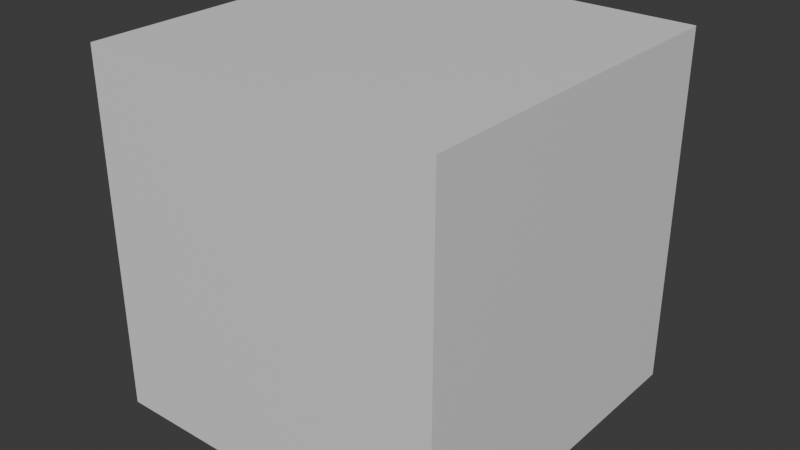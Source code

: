# Source: Tension_map_With_Baker.blend  (saved by Blender 4.1.23; exported with 4.5.12 LTS)
import bpy
from mathutils import Matrix  # noqa: F401  (used for matrix-valued properties, if any)

bpy.ops.wm.read_factory_settings(use_empty=True)
scene = bpy.context.scene
scene.name = 'Scene'

# ---- collections
col_collection = bpy.data.collections.new('Collection'); scene.collection.children.link(col_collection)

# ---- materials (node trees are filled in below, after node groups)
mat_material = bpy.data.materials.new('Material')
mat_material.alpha_threshold = 0.0
mat_material.use_transparent_shadow = False
mat_material.roughness = 0.5
mat_material.line_color = (0.0, 0.0, 0.0, 1.0)

# ---- node groups
ng_tension_map = bpy.data.node_groups.new('Tension Map', 'GeometryNodeTree')
_s = ng_tension_map.interface.new_socket(name='Geometry', in_out='OUTPUT', socket_type='NodeSocketGeometry')
_s = ng_tension_map.interface.new_socket(name='Tension Map', in_out='OUTPUT', socket_type='NodeSocketColor')
_s.default_value = (0.0, 0.0, 0.0, 0.0)
_s.default_attribute_name = 'Tension Map'
_s = ng_tension_map.interface.new_socket(name='Compress Map', in_out='OUTPUT', socket_type='NodeSocketFloat')
_s.default_attribute_name = 'Compress Map'
_s = ng_tension_map.interface.new_socket(name='Stretch Map', in_out='OUTPUT', socket_type='NodeSocketFloat')
_s.default_attribute_name = 'Stretch Map'
_s = ng_tension_map.interface.new_socket(name='Geometry', in_out='INPUT', socket_type='NodeSocketGeometry')
_s = ng_tension_map.interface.new_socket(name='falloff', in_out='INPUT', socket_type='NodeSocketFloat')
_s.default_value = 1.0
_s.min_value = -1e+04
_s.max_value = 1e+04
_s = ng_tension_map.interface.new_socket(name='Stretch Area', in_out='INPUT', socket_type='NodeSocketFloat')
_s.default_value = 1.0
_s.min_value = -1e+04
_s.max_value = 1e+04
_s = ng_tension_map.interface.new_socket(name='Compress Area', in_out='INPUT', socket_type='NodeSocketFloat')
_s.default_value = 1.0
_s.min_value = 0.0
_s.max_value = 1e+04
_s = ng_tension_map.interface.new_socket(name='Wieight Limit', in_out='INPUT', socket_type='NodeSocketFloat')
_s.default_value = 1.0
_s.description = 'Attach weight paint to limit'
_s = ng_tension_map.interface.new_socket(name='Rest pose bake', in_out='INPUT', socket_type='NodeSocketGeometry')
ng_tension_map.is_modifier = True
_N = ng_tension_map.nodes; _L = ng_tension_map.links
n0 = _N.new('GeometryNodeInputIndex'); n0.name = 'Index'; n0.location = (75, -553)
n1 = _N.new('GeometryNodeInputMeshEdgeVertices'); n1.name = 'Edge Vertices'; n1.location = (-557, -164)
n2 = _N.new('ShaderNodeVectorMath'); n2.name = 'Vector Math'; n2.location = (-338, -171)
n2.operation = 'DISTANCE'
n3 = _N.new('NodeReroute'); n3.name = 'Reroute.003'; n3.location = (2306, 105)
n3.width = 16
n3.socket_idname = 'NodeSocketGeometry'
n4 = _N.new('NodeReroute'); n4.name = 'Reroute.002'; n4.location = (1118, 93)
n4.width = 16
n4.socket_idname = 'NodeSocketGeometry'
n5 = _N.new('NodeGroupOutput'); n5.name = 'Group Output'; n5.location = (3088, -88)
n6 = _N.new('NodeGroupInput'); n6.name = 'Group Input'; n6.location = (-393, 57)
n7 = _N.new('FunctionNodeSeparateColor'); n7.name = 'Separate RGB'; n7.location = (2852, -182)
n8 = _N.new('NodeReroute'); n8.name = 'Reroute.004'; n8.location = (2760, -157)
n8.width = 16
n9 = _N.new('NodeReroute'); n9.name = 'Reroute'; n9.location = (-83, -208)
n9.width = 16
n9.socket_idname = 'NodeSocketFloat'
n10 = _N.new('ShaderNodeMix'); n10.name = 'Mix.003'; n10.location = (2532, -112)
n10.data_type = 'RGBA'
n10.inputs[6].default_value = (0.0, 0.0, 0.0, 1.0)
n11 = _N.new('NodeGroupInput'); n11.name = 'Group Input.002'; n11.location = (-298, -360)
n12 = _N.new('GeometryNodeCaptureAttribute'); n12.name = 'Capture Attribute.001'; n12.location = (53, -337)
n12.capture_items.clear()
n12.domain = 'EDGE'
n13 = _N.new('ShaderNodeMix'); n13.name = 'Mix.002'; n13.location = (2270, -110)
n13.data_type = 'RGBA'
n13.blend_type = 'ADD'
n13.clamp_result = True
n13.inputs[0].default_value = 1.0
n14 = _N.new('ShaderNodeMix'); n14.name = 'Mix'; n14.location = (2023, -51)
n14.data_type = 'RGBA'
n14.inputs[6].default_value = (0.0, 1.0, 0.0, 1.0)
n14.inputs[7].default_value = (0.0, 0.0, 0.0, 1.0)
n15 = _N.new('ShaderNodeMath'); n15.name = 'Math.002'; n15.location = (713, -151)
n15.operation = 'DIVIDE'
n16 = _N.new('NodeReroute'); n16.name = 'Reroute.001'; n16.location = (914, -223)
n16.width = 16
n16.socket_idname = 'NodeSocketFloat'
n17 = _N.new('NodeReroute'); n17.name = 'Reroute.005'; n17.location = (1172, -435)
n17.width = 16
n17.socket_idname = 'NodeSocketFloat'
n18 = _N.new('ShaderNodeMix'); n18.name = 'Mix.001'; n18.location = (2026, -331)
n18.data_type = 'RGBA'
n18.inputs[6].default_value = (1.0, 0.0, 0.0, 1.0)
n18.inputs[7].default_value = (0.0, 0.0, 0.0, 1.0)
n19 = _N.new('ShaderNodeMath'); n19.name = 'Math.007'; n19.location = (1348, -546)
n19.operation = 'SMOOTH_MAX'
n19.inputs[1].default_value = 1.0
n19.inputs[2].default_value = 1.0
n20 = _N.new('NodeReroute'); n20.name = 'Reroute.006'; n20.location = (1728, -229)
n20.width = 16
n20.socket_idname = 'NodeSocketFloat'
n21 = _N.new('GeometryNodeCaptureAttribute'); n21.name = 'Capture Attribute'; n21.location = (299, 26)
n21.capture_items.clear()
n21.domain = 'EDGE'
n22 = _N.new('ShaderNodeMapRange'); n22.name = 'Map Range'; n22.location = (1805, -55)
n22.interpolation_type = 'SMOOTHSTEP'
n23 = _N.new('ShaderNodeMapRange'); n23.name = 'Map Range.001'; n23.location = (1750, -333)
n23.interpolation_type = 'SMOOTHSTEP'
n24 = _N.new('NodeGroupInput'); n24.name = 'Group Input.001'; n24.location = (292, -643)
n25 = _N.new('ShaderNodeMath'); n25.name = 'Math.006'; n25.location = (1156, -622)
n25.operation = 'DIVIDE'
n25.inputs[0].default_value = 1.0
n25.inputs[2].default_value = 0.1
n26 = _N.new('ShaderNodeMath'); n26.name = 'Math'; n26.location = (1280, -27)
n26.operation = 'SMOOTH_MIN'
n26.inputs[1].default_value = 1.0
n26.inputs[2].default_value = 1.0
n27 = _N.new('ShaderNodeMath'); n27.name = 'Math.005'; n27.location = (941, -437)
n27.operation = 'MULTIPLY_ADD'
n27.inputs[1].default_value = -1.0
n27.inputs[2].default_value = 1.0
n28 = _N.new('ShaderNodeMath'); n28.name = 'Math.008'; n28.location = (931, -721)
n28.operation = 'MAXIMUM'
n28.inputs[1].default_value = 0.001
n28.inputs[2].default_value = 0.1
n29 = _N.new('NodeGroupInput'); n29.name = 'Group Input.003'; n29.location = (2272, -392)
n30 = _N.new('GeometryNodeSampleIndex'); n30.name = 'Sample Index'; n30.location = (403, -291)
n30.clamp = True
_L.new(n6.outputs[0], n21.inputs[0])
_L.new(n1.outputs[2], n2.inputs[0])
_L.new(n1.outputs[3], n2.inputs[1])
_L.new(n9.outputs[0], n21.inputs[1])
_L.new(n9.outputs[0], n12.inputs[1])
_L.new(n2.outputs[1], n9.inputs[0])
_L.new(n3.outputs[0], n5.inputs[0])
_L.new(n12.outputs[0], n30.inputs[0])
_L.new(n12.outputs[1], n30.inputs[1])
_L.new(n21.outputs[0], n4.inputs[0])
_L.new(n4.outputs[0], n3.inputs[0])
_L.new(n0.outputs[0], n30.inputs[2])
_L.new(n8.outputs[0], n7.inputs[0])
_L.new(n7.outputs[1], n5.inputs[3])
_L.new(n10.outputs[2], n8.inputs[0])
_L.new(n7.outputs[0], n5.inputs[2])
_L.new(n8.outputs[0], n5.inputs[1])
_L.new(n30.outputs[0], n15.inputs[0])
_L.new(n14.outputs[2], n13.inputs[6])
_L.new(n13.outputs[2], n10.inputs[7])
_L.new(n21.outputs[1], n15.inputs[1])
_L.new(n15.outputs[0], n16.inputs[0])
_L.new(n16.outputs[0], n22.inputs[0])
_L.new(n16.outputs[0], n23.inputs[0])
_L.new(n27.outputs[0], n17.inputs[0])
_L.new(n29.outputs[4], n10.inputs[0])
_L.new(n24.outputs[2], n26.inputs[0])
_L.new(n26.outputs[0], n22.inputs[1])
_L.new(n25.outputs[0], n19.inputs[0])
_L.new(n28.outputs[0], n25.inputs[1])
_L.new(n19.outputs[0], n23.inputs[1])
_L.new(n17.outputs[0], n23.inputs[3])
_L.new(n18.outputs[2], n13.inputs[7])
_L.new(n17.outputs[0], n20.inputs[0])
_L.new(n20.outputs[0], n22.inputs[3])
_L.new(n24.outputs[1], n27.inputs[0])
_L.new(n22.outputs[0], n14.inputs[0])
_L.new(n23.outputs[0], n18.inputs[0])
_L.new(n24.outputs[3], n28.inputs[0])
_L.new(n11.outputs[5], n12.inputs[0])
n5.is_active_output = True
ng_geometry_nodes = bpy.data.node_groups.new('Geometry Nodes', 'GeometryNodeTree')
_s = ng_geometry_nodes.interface.new_socket(name='Geometry', in_out='OUTPUT', socket_type='NodeSocketGeometry')
_s = ng_geometry_nodes.interface.new_socket(name='Geometry', in_out='INPUT', socket_type='NodeSocketGeometry')
ng_geometry_nodes.is_modifier = True
_N = ng_geometry_nodes.nodes; _L = ng_geometry_nodes.links
n0 = _N.new('NodeGroupInput'); n0.name = 'Group Input'; n0.location = (-340, 0)
n1 = _N.new('NodeGroupOutput'); n1.name = 'Group Output'; n1.location = (200, 0)
n2 = _N.new('GeometryNodeGroup'); n2.name = 'Group'; n2.location = (-95, 60)
n2.width = 179
n2.node_tree = ng_tension_map
n2.inputs[1].default_value = 1.0
n2.inputs[2].default_value = 1.0
n2.inputs[3].default_value = 1.0
n2.inputs[4].default_value = 1.0
_L.new(n2.outputs[0], n1.inputs[0])
_L.new(n0.outputs[0], n2.inputs[0])
n1.is_active_output = True

# ---- material node trees
mat_material.use_nodes = True; mat_material.node_tree.nodes.clear()
_N = mat_material.node_tree.nodes; _L = mat_material.node_tree.links
n0 = _N.new('ShaderNodeOutputMaterial'); n0.name = 'Material Output'; n0.location = (300, 300)
n1 = _N.new('ShaderNodeBsdfPrincipled'); n1.name = 'Principled BSDF'; n1.location = (10, 300)
n1.inputs[3].default_value = 1.45
_L.new(n1.outputs[0], n0.inputs[0])
n0.is_active_output = True

# ---- world
world_world = bpy.data.worlds.new('World'); scene.world = world_world
world_world.use_nodes = True; world_world.node_tree.nodes.clear()
_N = world_world.node_tree.nodes; _L = world_world.node_tree.links
n0 = _N.new('ShaderNodeOutputWorld'); n0.name = 'World Output'; n0.location = (300, 300)
n1 = _N.new('ShaderNodeBackground'); n1.name = 'Background'; n1.location = (10, 300)
n1.inputs[0].default_value = (0.05088, 0.05088, 0.05088, 1.0)
_L.new(n1.outputs[0], n0.inputs[0])
n0.is_active_output = True
world_world.color = (0.05088, 0.05088, 0.05088)
world_world.use_sun_shadow = False
world_world.sun_shadow_jitter_overblur = 0.0

# ---- meshes
me_cube = bpy.data.meshes.new('Cube')
me_cube.from_pydata([(1.0, 1.0, 1.0), (1.0, 1.0, -1.0), (1.0, -1.0, 1.0), (1.0, -1.0, -1.0), (-1.0, 1.0, 1.0), (-1.0, 1.0, -1.0), (-1.0, -1.0, 1.0), (-1.0, -1.0, -1.0)], [], [(0, 4, 6, 2), (3, 2, 6, 7), (7, 6, 4, 5), (5, 1, 3, 7), (1, 0, 2, 3), (5, 4, 0, 1)])
_uv = me_cube.uv_layers.new(name='UVMap')
_uv.uv.foreach_set('vector', [0.625, 0.5, 0.875, 0.5, 0.875, 0.75, 0.625, 0.75, 0.375, 0.75, 0.625, 0.75, 0.625, 1.0, 0.375, 1.0, 0.375, 0.0, 0.625, 0.0, 0.625, 0.25, 0.375, 0.25, 0.125, 0.5, 0.375, 0.5, 0.375, 0.75, 0.125, 0.75, 0.375, 0.5, 0.625, 0.5, 0.625, 0.75, 0.375, 0.75, 0.375, 0.25, 0.625, 0.25, 0.625, 0.5, 0.375, 0.5])
me_cube.materials.append(mat_material)
me_cube.use_mirror_vertex_groups = False
me_cube.update()

# ---- objects
ob_cube = bpy.data.objects.new('Cube', me_cube)

# ---- transforms, parenting, visibility, modifiers, constraints
ob_cube.location = (0.0, 0.0, 0.0)
ob_cube.lock_rotations_4d = False
ob_cube.empty_display_type = 'ARROWS'
ob_cube.lineart.crease_threshold = 0.0
_m = ob_cube.modifiers.new('GeometryNodes', 'NODES')
_m.node_group = ng_geometry_nodes

# ---- collection membership
col_collection.objects.link(ob_cube)

# ---- scene / render settings (as saved in the file)
scene.frame_start = 1; scene.frame_end = 250; scene.frame_set(1)
scene.render.engine = 'BLENDER_EEVEE_NEXT'
scene.cycles.sampling_pattern = 'TABULATED_SOBOL'
scene.eevee.ray_tracing_options.trace_max_roughness = 0.0
bpy.context.view_layer.update()

# ---- added for rendering (the .blend has no active camera and no usable light): camera, sun
cam_auto = bpy.data.cameras.new('AutoCamera')
cam_auto.lens = 50.0
cam_auto.sensor_width = 36.0
cam_auto.clip_end = 1000.0
ob_auto_camera = bpy.data.objects.new('AutoCamera', cam_auto)
scene.collection.objects.link(ob_auto_camera)
ob_auto_camera.location = (3.20507, -3.84609, 2.56406)
ob_auto_camera.rotation_euler = (1.09748, -7.21219e-08, 0.694738)
scene.camera = ob_auto_camera
light_auto_sun = bpy.data.lights.new('AutoSun', 'SUN')
light_auto_sun.energy = 3.0
light_auto_sun.angle = 0.0523599
ob_auto_sun = bpy.data.objects.new('AutoSun', light_auto_sun)
scene.collection.objects.link(ob_auto_sun)
ob_auto_sun.rotation_euler = (0.872665, 0.174533, 0.523599)
bpy.context.view_layer.update()
